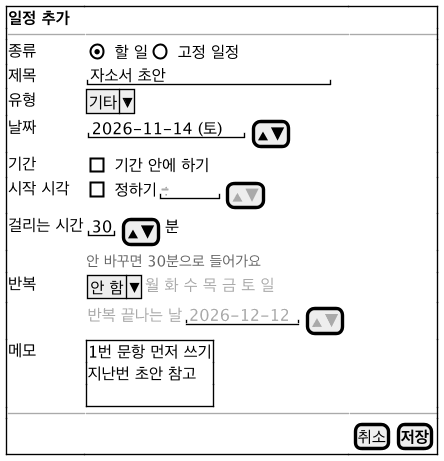

The diagram above was rendered by PlantUML. Its source (embedded in the PNG):
@startsalt ui-form
!include ui-common.iuml
{+
  <b>일정 추가</b> | . | .
  --|--|--
  종류 | { (X) 할 일 | () 고정 일정 } | .
  제목 | "자소서 초안                " | .
  유형 | ^기타^ | .
  날짜 | { "2026-11-14 (토)" | [▲▼] } | .
  기간 | { [ ] 기간 안에 하기 } | .
  시작 시각 | { [ ] 정하기 | "<color:#AAAAAA>--:--</color>" | [<color:#AAAAAA>▲▼</color>] } | .
  걸리는 시간 | { "30" | [▲▼] | 분 } | .
  . | <size:11><color:#666666>안 바꾸면 30분으로 들어가요</color></size> | .
  반복 | { ^안 함^ | <color:#AAAAAA>월 화 수 목 금 토 일</color> } | .
  . | { <color:#AAAAAA>반복 끝나는 날</color> | "<color:#AAAAAA>2026-12-12</color>" | [<color:#AAAAAA>▲▼</color>] } | .
  메모 | {+ 1번 문항 먼저 쓰기
  지난번 초안 참고
  . } | .
  --|--|--
  . | . | { [취소] | [<b>저장</b>] }
}
@endsalt